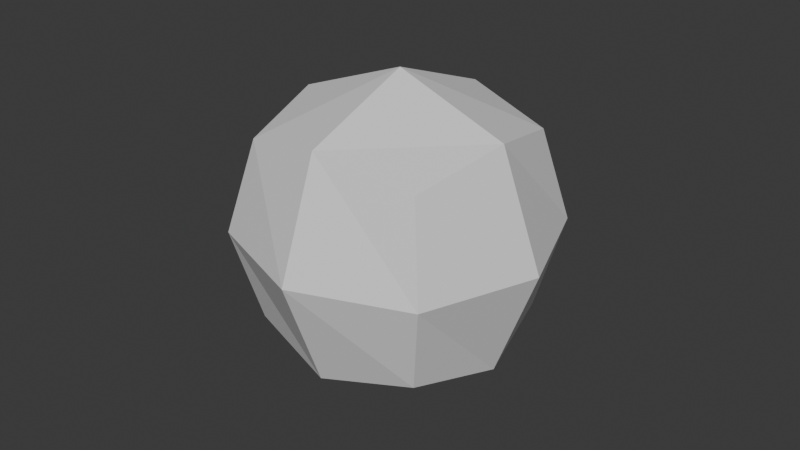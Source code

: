 # Source: hand.blend  (saved by Blender 5.1.30; exported with 4.5.12 LTS)
import bpy
from mathutils import Matrix  # noqa: F401  (used for matrix-valued properties, if any)

bpy.ops.wm.read_factory_settings(use_empty=True)
scene = bpy.context.scene
scene.name = 'Scene'

# ---- collections
col_collection = bpy.data.collections.new('Collection'); scene.collection.children.link(col_collection)

# ---- materials (node trees are filled in below, after node groups)
mat_material = bpy.data.materials.new('Material')
mat_material.alpha_threshold = 0.0
mat_material.use_backface_culling_lightprobe_volume = False
mat_material.roughness = 0.5
mat_material.line_color = (0.0, 0.0, 0.0, 1.0)

# ---- material node trees
mat_material.use_nodes = True; mat_material.node_tree.nodes.clear()
_N = mat_material.node_tree.nodes; _L = mat_material.node_tree.links
n0 = _N.new('ShaderNodeOutputMaterial'); n0.name = 'Material Output'; n0.location = (200, 100)
n1 = _N.new('ShaderNodeBsdfPrincipled'); n1.name = 'Principled BSDF'; n1.location = (-200, 100)
_L.new(n1.outputs[0], n0.inputs[0])
n0.is_active_output = True

# ---- world
world_world = bpy.data.worlds.new('World'); scene.world = world_world
world_world.use_nodes = True; world_world.node_tree.nodes.clear()
_N = world_world.node_tree.nodes; _L = world_world.node_tree.links
n0 = _N.new('ShaderNodeOutputWorld'); n0.name = 'World Output'; n0.location = (200, 100)
n1 = _N.new('ShaderNodeBackground'); n1.name = 'Background'; n1.location = (-200, 100)
n1.inputs[0].default_value = (0.05088, 0.05088, 0.05088, 1.0)
_L.new(n1.outputs[0], n0.inputs[0])
n0.is_active_output = True
world_world.color = (0.05088, 0.05088, 0.05088)
world_world.sun_shadow_jitter_overblur = 0.0

# ---- meshes
me_cube = bpy.data.meshes.new('Cube')
me_cube.from_pydata([(1.0, 1.0, 1.0), (1.0, 1.0, -1.0), (1.0, -1.0, 1.0), (1.0, -1.0, -1.0), (-1.0, 1.0, 1.0), (-1.0, 1.0, -1.0), (-1.0, -1.0, 1.0), (-1.0, -1.0, -1.0)], [], [(0, 4, 6, 2), (3, 2, 6, 7), (7, 6, 4, 5), (5, 1, 3, 7), (1, 0, 2, 3), (5, 4, 0, 1)])
_uv = me_cube.uv_layers.new(name='UVMap')
_uv.uv.foreach_set('vector', [0.625, 0.5, 0.875, 0.5, 0.875, 0.75, 0.625, 0.75, 0.375, 0.75, 0.625, 0.75, 0.625, 1.0, 0.375, 1.0, 0.375, 0.0, 0.625, 0.0, 0.625, 0.25, 0.375, 0.25, 0.125, 0.5, 0.375, 0.5, 0.375, 0.75, 0.125, 0.75, 0.375, 0.5, 0.625, 0.5, 0.625, 0.75, 0.375, 0.75, 0.375, 0.25, 0.625, 0.25, 0.625, 0.5, 0.375, 0.5])
me_cube.materials.append(mat_material)
me_cube.use_mirror_vertex_groups = False
me_cube.update()

# ---- objects
ob_cube = bpy.data.objects.new('Cube', me_cube)

# ---- transforms, parenting, visibility, modifiers, constraints
ob_cube.location = (0.0, 0.0, 0.0)
ob_cube.scale = (0.4367, 0.4367, 0.4367)
ob_cube.lock_rotations_4d = False
ob_cube.empty_display_type = 'ARROWS'
ob_cube.lineart.crease_threshold = 0.0
_m = ob_cube.modifiers.new('Subdivision', 'SUBSURF')
_m.render_levels = 1
_m.open_advanced_panel = True

# ---- collection membership
col_collection.objects.link(ob_cube)

# ---- scene / render settings (as saved in the file)
scene.frame_start = 1; scene.frame_end = 250; scene.frame_set(1)
scene.render.engine = 'BLENDER_EEVEE_NEXT'
scene.render.bake_bias = 0.0
scene.render.bake_samples = 0
scene.cycles.sampling_pattern = 'TABULATED_SOBOL'
scene.eevee.use_volume_custom_range = False
bpy.context.view_layer.update()

# ---- added for rendering (the .blend has no active camera and no usable light): camera, sun
cam_auto = bpy.data.cameras.new('AutoCamera')
cam_auto.lens = 50.0
cam_auto.sensor_width = 36.0
cam_auto.clip_end = 1000.0
ob_auto_camera = bpy.data.objects.new('AutoCamera', cam_auto)
scene.collection.objects.link(ob_auto_camera)
ob_auto_camera.location = (1.39956, -1.67947, 1.11964)
ob_auto_camera.rotation_euler = (1.09748, -7.21219e-08, 0.694738)
scene.camera = ob_auto_camera
light_auto_sun = bpy.data.lights.new('AutoSun', 'SUN')
light_auto_sun.energy = 3.0
light_auto_sun.angle = 0.0523599
ob_auto_sun = bpy.data.objects.new('AutoSun', light_auto_sun)
scene.collection.objects.link(ob_auto_sun)
ob_auto_sun.rotation_euler = (0.872665, 0.174533, 0.523599)
bpy.context.view_layer.update()
